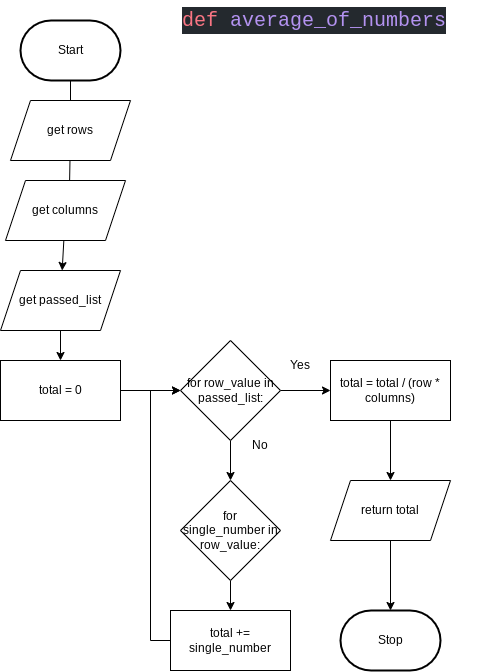

The diagram above was exported from draw.io. Its source (the exported page's mxGraphModel, read from the mxfile embedded in the PNG):
<mxGraphModel dx="754" dy="480" grid="1" gridSize="10" guides="1" tooltips="1" connect="1" arrows="1" fold="1" page="1" pageScale="1" pageWidth="827" pageHeight="1169" math="0" shadow="0">
  <root>
    <mxCell id="0" />
    <mxCell id="1" parent="0" />
    <mxCell id="92" style="edgeStyle=none;html=1;" parent="1" source="2" edge="1">
      <mxGeometry relative="1" as="geometry">
        <mxPoint x="320" y="180" as="targetPoint" />
      </mxGeometry>
    </mxCell>
    <mxCell id="2" value="Start" style="strokeWidth=2;html=1;shape=mxgraph.flowchart.terminator;whiteSpace=wrap;" parent="1" vertex="1">
      <mxGeometry x="270" y="70" width="100" height="60" as="geometry" />
    </mxCell>
    <mxCell id="97" style="edgeStyle=none;html=1;entryX=0.569;entryY=-0.057;entryDx=0;entryDy=0;entryPerimeter=0;" parent="1" source="94" edge="1">
      <mxGeometry relative="1" as="geometry">
        <mxPoint x="318.28" y="276.58000000000004" as="targetPoint" />
      </mxGeometry>
    </mxCell>
    <mxCell id="94" value="get rows" style="shape=parallelogram;perimeter=parallelogramPerimeter;whiteSpace=wrap;html=1;fixedSize=1;" parent="1" vertex="1">
      <mxGeometry x="260" y="150" width="120" height="60" as="geometry" />
    </mxCell>
    <mxCell id="118" value="&lt;div style=&quot;color: rgb(225 , 228 , 232) ; background-color: rgb(36 , 41 , 46) ; font-family: &amp;#34;comic mono&amp;#34; , &amp;#34;consolas&amp;#34; , &amp;#34;courier new&amp;#34; , monospace , &amp;#34;consolas&amp;#34; , &amp;#34;courier new&amp;#34; , monospace ; font-weight: normal ; font-size: 20px ; line-height: 27px&quot;&gt;&lt;div&gt;&lt;span style=&quot;color: #f97583&quot;&gt;def&lt;/span&gt;&lt;span style=&quot;color: #e1e4e8&quot;&gt; &lt;/span&gt;&lt;span style=&quot;color: #b392f0&quot;&gt;average_of_numbers&lt;/span&gt;&lt;/div&gt;&lt;/div&gt;" style="text;whiteSpace=wrap;html=1;" parent="1" vertex="1">
      <mxGeometry x="430" y="50" width="310" height="40" as="geometry" />
    </mxCell>
    <mxCell id="123" style="edgeStyle=none;html=1;" edge="1" parent="1" source="121" target="122">
      <mxGeometry relative="1" as="geometry" />
    </mxCell>
    <mxCell id="121" value="get columns" style="shape=parallelogram;perimeter=parallelogramPerimeter;whiteSpace=wrap;html=1;fixedSize=1;" vertex="1" parent="1">
      <mxGeometry x="255" y="230" width="120" height="60" as="geometry" />
    </mxCell>
    <mxCell id="125" style="edgeStyle=none;html=1;entryX=0.5;entryY=0;entryDx=0;entryDy=0;" edge="1" parent="1" source="122" target="124">
      <mxGeometry relative="1" as="geometry" />
    </mxCell>
    <mxCell id="122" value="get passed_list" style="shape=parallelogram;perimeter=parallelogramPerimeter;whiteSpace=wrap;html=1;fixedSize=1;" vertex="1" parent="1">
      <mxGeometry x="250" y="320" width="120" height="60" as="geometry" />
    </mxCell>
    <mxCell id="127" style="edgeStyle=none;html=1;entryX=0;entryY=0.5;entryDx=0;entryDy=0;" edge="1" parent="1" source="124" target="126">
      <mxGeometry relative="1" as="geometry" />
    </mxCell>
    <mxCell id="124" value="total = 0" style="rounded=0;whiteSpace=wrap;html=1;" vertex="1" parent="1">
      <mxGeometry x="250" y="410" width="120" height="60" as="geometry" />
    </mxCell>
    <mxCell id="128" style="edgeStyle=none;html=1;" edge="1" parent="1" source="126">
      <mxGeometry relative="1" as="geometry">
        <mxPoint x="480" y="530" as="targetPoint" />
      </mxGeometry>
    </mxCell>
    <mxCell id="135" style="edgeStyle=orthogonalEdgeStyle;rounded=0;html=1;" edge="1" parent="1" source="126">
      <mxGeometry relative="1" as="geometry">
        <mxPoint x="580" y="440" as="targetPoint" />
      </mxGeometry>
    </mxCell>
    <mxCell id="126" value="for row_value in passed_list:" style="rhombus;whiteSpace=wrap;html=1;" vertex="1" parent="1">
      <mxGeometry x="430" y="390" width="100" height="100" as="geometry" />
    </mxCell>
    <mxCell id="131" style="edgeStyle=none;html=1;entryX=0.5;entryY=0;entryDx=0;entryDy=0;" edge="1" parent="1" source="129" target="130">
      <mxGeometry relative="1" as="geometry" />
    </mxCell>
    <mxCell id="129" value="for single_number in row_value:" style="rhombus;whiteSpace=wrap;html=1;" vertex="1" parent="1">
      <mxGeometry x="430" y="530" width="100" height="100" as="geometry" />
    </mxCell>
    <mxCell id="133" style="edgeStyle=orthogonalEdgeStyle;html=1;entryX=0;entryY=0.5;entryDx=0;entryDy=0;rounded=0;" edge="1" parent="1" source="130" target="126">
      <mxGeometry relative="1" as="geometry">
        <Array as="points">
          <mxPoint x="400" y="690" />
          <mxPoint x="400" y="440" />
        </Array>
      </mxGeometry>
    </mxCell>
    <mxCell id="130" value="total += single_number" style="rounded=0;whiteSpace=wrap;html=1;" vertex="1" parent="1">
      <mxGeometry x="420" y="660" width="120" height="60" as="geometry" />
    </mxCell>
    <mxCell id="134" value="No" style="text;html=1;strokeColor=none;fillColor=none;align=center;verticalAlign=middle;whiteSpace=wrap;rounded=0;" vertex="1" parent="1">
      <mxGeometry x="480" y="480" width="60" height="30" as="geometry" />
    </mxCell>
    <mxCell id="136" value="Yes" style="text;html=1;strokeColor=none;fillColor=none;align=center;verticalAlign=middle;whiteSpace=wrap;rounded=0;" vertex="1" parent="1">
      <mxGeometry x="520" y="400" width="60" height="30" as="geometry" />
    </mxCell>
    <mxCell id="138" style="edgeStyle=orthogonalEdgeStyle;rounded=0;html=1;" edge="1" parent="1" source="137">
      <mxGeometry relative="1" as="geometry">
        <mxPoint x="640" y="530" as="targetPoint" />
      </mxGeometry>
    </mxCell>
    <mxCell id="137" value="total = total / (row * columns)" style="rounded=0;whiteSpace=wrap;html=1;" vertex="1" parent="1">
      <mxGeometry x="580" y="410" width="120" height="60" as="geometry" />
    </mxCell>
    <mxCell id="140" style="edgeStyle=orthogonalEdgeStyle;rounded=0;html=1;" edge="1" parent="1" source="139">
      <mxGeometry relative="1" as="geometry">
        <mxPoint x="640" y="660" as="targetPoint" />
      </mxGeometry>
    </mxCell>
    <mxCell id="139" value="return total" style="shape=parallelogram;perimeter=parallelogramPerimeter;whiteSpace=wrap;html=1;fixedSize=1;" vertex="1" parent="1">
      <mxGeometry x="580" y="530" width="120" height="60" as="geometry" />
    </mxCell>
    <mxCell id="141" value="Stop" style="strokeWidth=2;html=1;shape=mxgraph.flowchart.terminator;whiteSpace=wrap;" vertex="1" parent="1">
      <mxGeometry x="590" y="660" width="100" height="60" as="geometry" />
    </mxCell>
  </root>
</mxGraphModel>